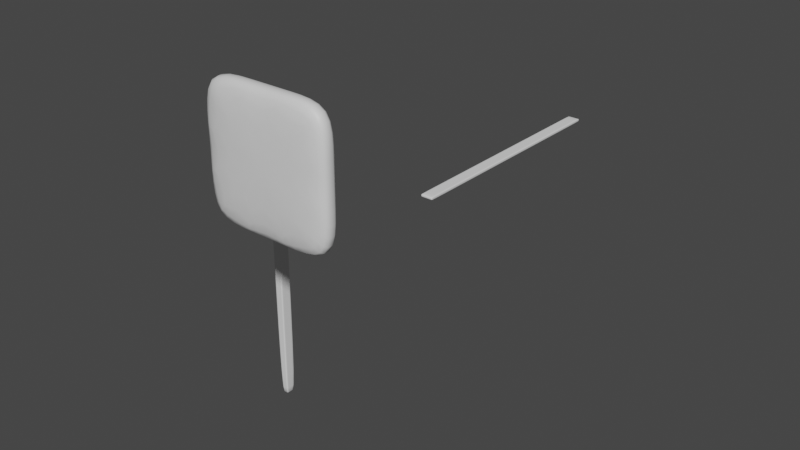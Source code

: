 # Source: 1_4_DashAbility.blend  (saved by Blender 3.3.6; exported with 4.5.12 LTS)
import bpy
from mathutils import Matrix  # noqa: F401  (used for matrix-valued properties, if any)

bpy.ops.wm.read_factory_settings(use_empty=True)
scene = bpy.context.scene
scene.name = 'Scene'

# ---- collections
col_collection = bpy.data.collections.new('Collection'); scene.collection.children.link(col_collection)

# ---- materials (node trees are filled in below, after node groups)
mat_material = bpy.data.materials.new('Material')
mat_material.alpha_threshold = 0.0
mat_material.use_transparent_shadow = False
mat_material.roughness = 0.5
mat_material.line_color = (0.0, 0.0, 0.0, 1.0)

# ---- material node trees
mat_material.use_nodes = True; mat_material.node_tree.nodes.clear()
_N = mat_material.node_tree.nodes; _L = mat_material.node_tree.links
n0 = _N.new('ShaderNodeOutputMaterial'); n0.name = 'Material Output'; n0.location = (300, 300)
n1 = _N.new('ShaderNodeBsdfPrincipled'); n1.name = 'Principled BSDF'; n1.location = (10, 300)
n1.distribution = 'GGX'
n1.subsurface_method = 'RANDOM_WALK_SKIN'
n1.inputs[3].default_value = 1.45
n1.inputs[27].default_value = (0.0, 0.0, 0.0, 1.0)
n1.inputs[28].default_value = 1.0
_L.new(n1.outputs[0], n0.inputs[0])
n0.is_active_output = True

# ---- world
world_world = bpy.data.worlds.new('World'); scene.world = world_world
world_world.use_nodes = True; world_world.node_tree.nodes.clear()
_N = world_world.node_tree.nodes; _L = world_world.node_tree.links
n0 = _N.new('ShaderNodeOutputWorld'); n0.name = 'World Output'; n0.location = (300, 300)
n1 = _N.new('ShaderNodeBackground'); n1.name = 'Background'; n1.location = (10, 300)
n1.inputs[0].default_value = (0.05088, 0.05088, 0.05088, 1.0)
_L.new(n1.outputs[0], n0.inputs[0])
n0.is_active_output = True
world_world.color = (0.05088, 0.05088, 0.05088)
world_world.use_sun_shadow = False
world_world.sun_shadow_jitter_overblur = 0.0

# ---- meshes
me_cube = bpy.data.meshes.new('Cube')
me_cube.from_pydata([(1.0, 1.0, 2.0), (1.0, 1.0, 0.0), (1.0, -1.0, 2.0), (1.0, -1.0, 0.0), (-1.0, 1.0, 2.0), (-1.0, 1.0, 0.0), (-1.0, -1.0, 2.0), (-1.0, -1.0, 0.0), (-1.0, 0.3333, 0.0), (-1.0, -0.3333, 0.0), (1.0, 0.3333, 2.0), (1.0, -0.3333, 2.0), (-1.0, -0.3333, 2.0), (-1.0, 0.3333, 2.0), (1.0, -0.3333, 0.0), (1.0, 0.3333, 0.0), (0.3333, 1.0, 0.0), (-0.3333, 1.0, 0.0), (0.3333, -1.0, 2.0), (-0.3333, -1.0, 2.0), (-0.3333, -1.0, 0.0), (0.3333, -1.0, 0.0), (-0.3333, 1.0, 2.0), (0.3333, 1.0, 2.0), (0.3333, 0.3333, 0.0), (-0.3333, 0.3333, 0.0), (0.3333, -0.3333, 0.0), (-0.3333, -0.3333, 0.0), (-0.3333, 0.3333, 2.0), (0.3333, 0.3333, 2.0), (-0.3333, -0.3333, 2.0), (0.3333, -0.3333, 2.0), (1.0, 1.0, 1.333), (1.0, 1.0, 0.6667), (-1.0, -1.0, 0.6667), (-1.0, -1.0, 1.333), (1.0, -1.0, 1.333), (1.0, -1.0, 0.6667), (-1.0, 1.0, 1.333), (-1.0, 1.0, 0.6667), (1.0, 0.3333, 1.333), (1.0, 0.3333, 0.6667), (1.0, -0.3333, 1.333), (1.0, -0.3333, 0.6667), (-1.0, -0.3333, 1.333), (-1.0, -0.3333, 0.6667), (-1.0, 0.3333, 1.333), (-1.0, 0.3333, 0.6667), (1.0, 2.333, 0.0), (1.0, 2.333, 0.6667), (-1.0, 2.333, 0.0), (-0.3333, 2.333, 0.0), (0.3333, -1.0, 1.333), (0.3333, -1.0, 0.6667), (-0.3333, -1.0, 1.333), (-0.3333, -1.0, 0.6667), (-0.3333, -4.0, 0.0), (0.3333, -4.0, 0.0), (0.3333, -4.0, 0.6667), (-0.3333, -4.0, 0.6667), (-0.3333, -1.5, 0.0), (-0.3333, -3.5, 0.0), (-0.3333, -3.5, 0.6667), (-0.3333, -1.5, 0.6667), (0.3333, -1.5, 0.0), (0.3333, -3.5, 0.0), (0.3333, -3.5, 0.6667), (0.3333, -1.5, 0.6667), (-0.3333, 1.667, 0.0), (-1.0, 1.667, 0.0), (1.0, 1.667, 0.6667), (1.0, 1.667, 0.0), (-1.0, 1.667, 0.6667), (0.3333, 1.667, 2.0), (1.0, 1.667, 2.0), (0.3333, 1.667, 0.0), (-1.0, 1.667, 2.0), (-0.3333, 1.667, 2.0), (1.0, 3.0, 0.0), (1.0, 3.0, 0.6667), (1.0, 1.667, 1.333), (-1.0, 1.667, 1.333), (-1.0, 3.0, 0.0), (-0.3333, 3.0, 0.0), (-1.0, 2.333, 0.6667), (0.3333, 2.333, 2.0), (1.0, 2.333, 2.0), (0.3333, 2.333, 0.0), (-1.0, 2.333, 2.0), (-0.3333, 2.333, 2.0), (6.667, 3.0, -19.0), (20.0, 3.0, 21.0), (1.0, 2.333, 1.333), (-1.0, 2.333, 1.333), (6.667, 3.0, 21.0), (-20.0, 3.0, -5.667), (-1.0, 3.0, 0.6667), (0.3333, 3.0, 2.0), (1.0, 3.0, 2.0), (0.3333, 3.0, 0.0), (-1.0, 3.0, 2.0), (-0.3333, 3.0, 2.0), (-6.667, 3.0, -19.0), (-20.0, 3.0, -19.0), (1.0, 3.0, 1.333), (-1.0, 3.0, 1.333), (20.0, 3.0, -5.667), (20.0, 3.0, -19.0), (-20.0, 3.0, 21.0), (-6.667, 3.0, 21.0), (20.0, 3.0, 7.667), (-20.0, 3.0, 7.667), (6.667, -4.2, -19.0), (20.0, -4.2, 21.0), (6.667, -4.2, 21.0), (-20.0, -4.2, -5.667), (-6.667, -4.2, -19.0), (-20.0, -4.2, -19.0), (20.0, -4.2, -5.667), (20.0, -4.2, -19.0), (-20.0, -4.2, 21.0), (-6.667, -4.2, 21.0), (20.0, -4.2, 7.667), (-20.0, -4.2, 7.667), (20.0, -0.25, -5.667), (20.0, -0.25, 7.667), (-20.0, -0.25, -5.667), (-20.0, -0.25, -19.0), (-6.667, -0.25, -19.0), (6.667, -0.25, -19.0), (-20.0, -0.25, 7.667), (20.0, -0.25, 21.0), (20.0, -0.25, -19.0), (-20.0, -0.25, 21.0), (6.667, -0.25, 21.0), (-6.667, -0.25, 21.0)], [], [(30, 19, 6, 12), (54, 35, 6, 19), (46, 38, 4, 13), (26, 21, 3, 14), (42, 36, 2, 11), (16, 75, 68, 17), (32, 40, 10, 0), (40, 42, 11, 10), (16, 24, 15, 1), (24, 26, 14, 15), (35, 44, 12, 6), (44, 46, 13, 12), (22, 28, 13, 4), (28, 30, 12, 13), (10, 11, 31, 29), (29, 31, 30, 28), (0, 10, 29, 23), (23, 29, 28, 22), (8, 9, 27, 25), (25, 27, 26, 24), (5, 8, 25, 17), (17, 25, 24, 16), (5, 69, 72, 39), (38, 81, 76, 4), (9, 7, 20, 27), (27, 20, 21, 26), (36, 52, 18, 2), (52, 54, 19, 18), (11, 2, 18, 31), (31, 18, 19, 30), (62, 59, 56, 61), (53, 55, 54, 52), (3, 21, 53, 37), (37, 53, 52, 36), (22, 77, 73, 23), (17, 68, 69, 5), (1, 71, 75, 16), (4, 76, 77, 22), (9, 8, 47, 45), (45, 47, 46, 44), (7, 9, 45, 34), (34, 45, 44, 35), (15, 14, 43, 41), (41, 43, 42, 40), (1, 15, 41, 33), (33, 41, 40, 32), (23, 73, 74, 0), (32, 80, 70, 33), (14, 3, 37, 43), (43, 37, 36, 42), (8, 5, 39, 47), (47, 39, 38, 46), (20, 7, 34, 55), (55, 34, 35, 54), (57, 56, 59, 58), (61, 56, 57, 65), (66, 58, 59, 62), (65, 57, 58, 66), (21, 64, 67, 53), (64, 65, 66, 67), (53, 67, 63, 55), (67, 66, 62, 63), (20, 60, 64, 21), (60, 61, 65, 64), (55, 63, 60, 20), (63, 62, 61, 60), (69, 50, 84, 72), (81, 93, 88, 76), (75, 87, 51, 68), (70, 49, 48, 71), (80, 92, 49, 70), (71, 48, 87, 75), (77, 89, 85, 73), (68, 51, 50, 69), (74, 86, 92, 80), (33, 70, 71, 1), (0, 74, 80, 32), (39, 72, 81, 38), (93, 105, 100, 88), (87, 99, 83, 51), (49, 79, 78, 48), (92, 104, 79, 49), (48, 78, 99, 87), (89, 101, 97, 85), (51, 83, 82, 50), (86, 98, 104, 92), (85, 97, 98, 86), (76, 88, 89, 77), (72, 84, 93, 81), (73, 85, 86, 74), (99, 90, 102, 83), (79, 106, 107, 78), (104, 110, 106, 79), (78, 107, 90, 99), (101, 109, 94, 97), (83, 102, 103, 82), (98, 91, 110, 104), (97, 94, 91, 98), (96, 95, 111, 105), (50, 82, 96, 84), (88, 100, 101, 89), (84, 96, 105, 93), (105, 111, 108, 100), (82, 103, 95, 96), (100, 108, 109, 101), (124, 125, 122, 118), (126, 127, 117, 115), (128, 129, 112, 116), (130, 126, 115, 123), (125, 131, 113, 122), (132, 124, 118, 119), (129, 132, 119, 112), (133, 130, 123, 120), (134, 135, 121, 114), (127, 128, 116, 117), (131, 134, 114, 113), (135, 133, 120, 121), (109, 108, 133, 135), (91, 94, 134, 131), (103, 102, 128, 127), (94, 109, 135, 134), (108, 111, 130, 133), (90, 107, 132, 129), (107, 106, 124, 132), (110, 91, 131, 125), (111, 95, 126, 130), (102, 90, 129, 128), (95, 103, 127, 126), (106, 110, 125, 124), (115, 117, 116, 112, 119, 118, 122, 113, 114, 121, 120, 123)])
me_cube.polygons.foreach_set('use_smooth', [True] * 130)
_uv = me_cube.uv_layers.new(name='UVMap')
_uv.uv.foreach_set('vector', [0.7917, 0.6667, 0.7917, 0.75, 0.875, 0.75, 0.875, 0.6667, 0.5417, 0.9167, 0.5417, 1.0, 0.625, 1.0, 0.625, 0.9167, 0.5417, 0.1667, 0.5417, 0.25, 0.625, 0.25, 0.625, 0.1667, 0.2917, 0.6667, 0.2917, 0.75, 0.375, 0.75, 0.375, 0.6667, 0.5417, 0.6667, 0.5417, 0.75, 0.625, 0.75, 0.625, 0.6667, 0.2917, 0.5, 0.2917, 0.5, 0.2083, 0.5, 0.2083, 0.5, 0.5417, 0.5, 0.5417, 0.5833, 0.625, 0.5833, 0.625, 0.5, 0.5417, 0.5833, 0.5417, 0.6667, 0.625, 0.6667, 0.625, 0.5833, 0.2917, 0.5, 0.2917, 0.5833, 0.375, 0.5833, 0.375, 0.5, 0.2917, 0.5833, 0.2917, 0.6667, 0.375, 0.6667, 0.375, 0.5833, 0.5417, 0.0, 0.5417, 0.08333, 0.625, 0.08333, 0.625, 0.0, 0.5417, 0.08333, 0.5417, 0.1667, 0.625, 0.1667, 0.625, 0.08333, 0.7917, 0.5, 0.7917, 0.5833, 0.875, 0.5833, 0.875, 0.5, 0.7917, 0.5833, 0.7917, 0.6667, 0.875, 0.6667, 0.875, 0.5833, 0.625, 0.5833, 0.625, 0.6667, 0.7083, 0.6667, 0.7083, 0.5833, 0.7083, 0.5833, 0.7083, 0.6667, 0.7917, 0.6667, 0.7917, 0.5833, 0.625, 0.5, 0.625, 0.5833, 0.7083, 0.5833, 0.7083, 0.5, 0.7083, 0.5, 0.7083, 0.5833, 0.7917, 0.5833, 0.7917, 0.5, 0.125, 0.5833, 0.125, 0.6667, 0.2083, 0.6667, 0.2083, 0.5833, 0.2083, 0.5833, 0.2083, 0.6667, 0.2917, 0.6667, 0.2917, 0.5833, 0.125, 0.5, 0.125, 0.5833, 0.2083, 0.5833, 0.2083, 0.5, 0.2083, 0.5, 0.2083, 0.5833, 0.2917, 0.5833, 0.2917, 0.5, 0.375, 0.25, 0.375, 0.25, 0.4583, 0.25, 0.4583, 0.25, 0.5417, 0.25, 0.5417, 0.25, 0.625, 0.25, 0.625, 0.25, 0.125, 0.6667, 0.125, 0.75, 0.2083, 0.75, 0.2083, 0.6667, 0.2083, 0.6667, 0.2083, 0.75, 0.2917, 0.75, 0.2917, 0.6667, 0.5417, 0.75, 0.5417, 0.8333, 0.625, 0.8333, 0.625, 0.75, 0.5417, 0.8333, 0.5417, 0.9167, 0.625, 0.9167, 0.625, 0.8333, 0.625, 0.6667, 0.625, 0.75, 0.7083, 0.75, 0.7083, 0.6667, 0.7083, 0.6667, 0.7083, 0.75, 0.7917, 0.75, 0.7917, 0.6667, 0.4583, 0.9167, 0.4583, 0.9167, 0.375, 0.9167, 0.375, 0.9167, 0.4583, 0.8333, 0.4583, 0.9167, 0.5417, 0.9167, 0.5417, 0.8333, 0.375, 0.75, 0.375, 0.8333, 0.4583, 0.8333, 0.4583, 0.75, 0.4583, 0.75, 0.4583, 0.8333, 0.5417, 0.8333, 0.5417, 0.75, 0.7917, 0.5, 0.7917, 0.5, 0.7083, 0.5, 0.7083, 0.5, 0.2083, 0.5, 0.2083, 0.5, 0.125, 0.5, 0.125, 0.5, 0.375, 0.5, 0.375, 0.5, 0.2917, 0.5, 0.2917, 0.5, 0.875, 0.5, 0.875, 0.5, 0.7917, 0.5, 0.7917, 0.5, 0.375, 0.08333, 0.375, 0.1667, 0.4583, 0.1667, 0.4583, 0.08333, 0.4583, 0.08333, 0.4583, 0.1667, 0.5417, 0.1667, 0.5417, 0.08333, 0.375, 0.0, 0.375, 0.08333, 0.4583, 0.08333, 0.4583, 0.0, 0.4583, 0.0, 0.4583, 0.08333, 0.5417, 0.08333, 0.5417, 0.0, 0.375, 0.5833, 0.375, 0.6667, 0.4583, 0.6667, 0.4583, 0.5833, 0.4583, 0.5833, 0.4583, 0.6667, 0.5417, 0.6667, 0.5417, 0.5833, 0.375, 0.5, 0.375, 0.5833, 0.4583, 0.5833, 0.4583, 0.5, 0.4583, 0.5, 0.4583, 0.5833, 0.5417, 0.5833, 0.5417, 0.5, 0.7083, 0.5, 0.7083, 0.5, 0.625, 0.5, 0.625, 0.5, 0.5417, 0.5, 0.5417, 0.5, 0.4583, 0.5, 0.4583, 0.5, 0.375, 0.6667, 0.375, 0.75, 0.4583, 0.75, 0.4583, 0.6667, 0.4583, 0.6667, 0.4583, 0.75, 0.5417, 0.75, 0.5417, 0.6667, 0.375, 0.1667, 0.375, 0.25, 0.4583, 0.25, 0.4583, 0.1667, 0.4583, 0.1667, 0.4583, 0.25, 0.5417, 0.25, 0.5417, 0.1667, 0.375, 0.9167, 0.375, 1.0, 0.4583, 1.0, 0.4583, 0.9167, 0.4583, 0.9167, 0.4583, 1.0, 0.5417, 1.0, 0.5417, 0.9167, 0.375, 0.8333, 0.375, 0.9167, 0.4583, 0.9167, 0.4583, 0.8333, 0.2083, 0.75, 0.2083, 0.75, 0.2917, 0.75, 0.2917, 0.75, 0.4583, 0.8333, 0.4583, 0.8333, 0.4583, 0.9167, 0.4583, 0.9167, 0.375, 0.8333, 0.375, 0.8333, 0.4583, 0.8333, 0.4583, 0.8333, 0.375, 0.8333, 0.375, 0.8333, 0.4583, 0.8333, 0.4583, 0.8333, 0.375, 0.8333, 0.375, 0.8333, 0.4583, 0.8333, 0.4583, 0.8333, 0.4583, 0.8333, 0.4583, 0.8333, 0.4583, 0.9167, 0.4583, 0.9167, 0.4583, 0.8333, 0.4583, 0.8333, 0.4583, 0.9167, 0.4583, 0.9167, 0.2083, 0.75, 0.2083, 0.75, 0.2917, 0.75, 0.2917, 0.75, 0.2083, 0.75, 0.2083, 0.75, 0.2917, 0.75, 0.2917, 0.75, 0.4583, 0.9167, 0.4583, 0.9167, 0.375, 0.9167, 0.375, 0.9167, 0.4583, 0.9167, 0.4583, 0.9167, 0.375, 0.9167, 0.375, 0.9167, 0.375, 0.25, 0.375, 0.25, 0.4583, 0.25, 0.4583, 0.25, 0.5417, 0.25, 0.5417, 0.25, 0.625, 0.25, 0.625, 0.25, 0.2917, 0.5, 0.2917, 0.5, 0.2083, 0.5, 0.2083, 0.5, 0.4583, 0.5, 0.4583, 0.5, 0.375, 0.5, 0.375, 0.5, 0.5417, 0.5, 0.5417, 0.5, 0.4583, 0.5, 0.4583, 0.5, 0.375, 0.5, 0.375, 0.5, 0.2917, 0.5, 0.2917, 0.5, 0.7917, 0.5, 0.7917, 0.5, 0.7083, 0.5, 0.7083, 0.5, 0.2083, 0.5, 0.2083, 0.5, 0.125, 0.5, 0.125, 0.5, 0.625, 0.5, 0.625, 0.5, 0.5417, 0.5, 0.5417, 0.5, 0.4583, 0.5, 0.4583, 0.5, 0.375, 0.5, 0.375, 0.5, 0.625, 0.5, 0.625, 0.5, 0.5417, 0.5, 0.5417, 0.5, 0.4583, 0.25, 0.4583, 0.25, 0.5417, 0.25, 0.5417, 0.25, 0.5417, 0.25, 0.5417, 0.25, 0.625, 0.25, 0.625, 0.25, 0.2917, 0.5, 0.2917, 0.5, 0.2083, 0.5, 0.2083, 0.5, 0.4583, 0.5, 0.4583, 0.5, 0.375, 0.5, 0.375, 0.5, 0.5417, 0.5, 0.5417, 0.5, 0.4583, 0.5, 0.4583, 0.5, 0.375, 0.5, 0.375, 0.5, 0.2917, 0.5, 0.2917, 0.5, 0.7917, 0.5, 0.7917, 0.5, 0.7083, 0.5, 0.7083, 0.5, 0.2083, 0.5, 0.2083, 0.5, 0.125, 0.5, 0.125, 0.5, 0.625, 0.5, 0.625, 0.5, 0.5417, 0.5, 0.5417, 0.5, 0.7083, 0.5, 0.7083, 0.5, 0.625, 0.5, 0.625, 0.5, 0.875, 0.5, 0.875, 0.5, 0.7917, 0.5, 0.7917, 0.5, 0.4583, 0.25, 0.4583, 0.25, 0.5417, 0.25, 0.5417, 0.25, 0.7083, 0.5, 0.7083, 0.5, 0.625, 0.5, 0.625, 0.5, 0.2917, 0.5, 0.2917, 0.5, 0.2083, 0.5, 0.2083, 0.5, 0.4583, 0.5, 0.4583, 0.5, 0.375, 0.5, 0.375, 0.5, 0.5417, 0.5, 0.5417, 0.5, 0.4583, 0.5, 0.4583, 0.5, 0.375, 0.5, 0.375, 0.5, 0.2917, 0.5, 0.2917, 0.5, 0.7917, 0.5, 0.7917, 0.5, 0.7083, 0.5, 0.7083, 0.5, 0.2083, 0.5, 0.2083, 0.5, 0.125, 0.5, 0.125, 0.5, 0.625, 0.5, 0.625, 0.5, 0.5417, 0.5, 0.5417, 0.5, 0.7083, 0.5, 0.7083, 0.5, 0.625, 0.5, 0.625, 0.5, 0.4583, 0.25, 0.4583, 0.25, 0.5417, 0.25, 0.5417, 0.25, 0.375, 0.25, 0.375, 0.25, 0.4583, 0.25, 0.4583, 0.25, 0.875, 0.5, 0.875, 0.5, 0.7917, 0.5, 0.7917, 0.5, 0.4583, 0.25, 0.4583, 0.25, 0.5417, 0.25, 0.5417, 0.25, 0.5417, 0.25, 0.5417, 0.25, 0.625, 0.25, 0.625, 0.25, 0.375, 0.25, 0.375, 0.25, 0.4583, 0.25, 0.4583, 0.25, 0.875, 0.5, 0.875, 0.5, 0.7917, 0.5, 0.7917, 0.5, 0.4583, 0.5, 0.5417, 0.5, 0.5417, 0.5, 0.4583, 0.5, 0.4583, 0.25, 0.375, 0.25, 0.375, 0.25, 0.4583, 0.25, 0.2083, 0.5, 0.2917, 0.5, 0.2917, 0.5, 0.2083, 0.5, 0.5417, 0.25, 0.4583, 0.25, 0.4583, 0.25, 0.5417, 0.25, 0.5417, 0.5, 0.625, 0.5, 0.625, 0.5, 0.5417, 0.5, 0.375, 0.5, 0.4583, 0.5, 0.4583, 0.5, 0.375, 0.5, 0.2917, 0.5, 0.375, 0.5, 0.375, 0.5, 0.2917, 0.5, 0.625, 0.25, 0.5417, 0.25, 0.5417, 0.25, 0.625, 0.25, 0.7083, 0.5, 0.7917, 0.5, 0.7917, 0.5, 0.7083, 0.5, 0.125, 0.5, 0.2083, 0.5, 0.2083, 0.5, 0.125, 0.5, 0.625, 0.5, 0.7083, 0.5, 0.7083, 0.5, 0.625, 0.5, 0.7917, 0.5, 0.875, 0.5, 0.875, 0.5, 0.7917, 0.5, 0.7917, 0.5, 0.875, 0.5, 0.875, 0.5, 0.7917, 0.5, 0.625, 0.5, 0.7083, 0.5, 0.7083, 0.5, 0.625, 0.5, 0.125, 0.5, 0.2083, 0.5, 0.2083, 0.5, 0.125, 0.5, 0.7083, 0.5, 0.7917, 0.5, 0.7917, 0.5, 0.7083, 0.5, 0.625, 0.25, 0.5417, 0.25, 0.5417, 0.25, 0.625, 0.25, 0.2917, 0.5, 0.375, 0.5, 0.375, 0.5, 0.2917, 0.5, 0.375, 0.5, 0.4583, 0.5, 0.4583, 0.5, 0.375, 0.5, 0.5417, 0.5, 0.625, 0.5, 0.625, 0.5, 0.5417, 0.5, 0.5417, 0.25, 0.4583, 0.25, 0.4583, 0.25, 0.5417, 0.25, 0.2083, 0.5, 0.2917, 0.5, 0.2917, 0.5, 0.2083, 0.5, 0.4583, 0.25, 0.375, 0.25, 0.375, 0.25, 0.4583, 0.25, 0.4583, 0.5, 0.5417, 0.5, 0.5417, 0.5, 0.4583, 0.5, 0.4583, 0.25, 0.375, 0.25, 0.2083, 0.5, 0.2917, 0.5, 0.375, 0.5, 0.4583, 0.5, 0.5417, 0.5, 0.625, 0.5, 0.7083, 0.5, 0.7917, 0.5, 0.875, 0.5, 0.5417, 0.25])
me_cube.materials.append(mat_material)
me_cube.use_mirror_vertex_groups = False
me_cube.update()
me_cube_001 = bpy.data.meshes.new('Cube.001')
me_cube_001.from_pydata([(-0.7, -2.0, -102.0), (-0.7, -2.0, 0.0), (-0.7, 2.0, -102.0), (-0.7, 2.0, 0.0), (1.3, -2.0, -102.0), (1.3, -2.0, 0.0), (1.3, 2.0, -102.0), (1.3, 2.0, 0.0), (-0.7, 1.333, -102.0), (-0.7, -1.333, -102.0), (-0.7, -1.333, 0.0), (-0.7, 1.333, 0.0), (1.3, -1.333, -102.0), (1.3, 1.333, -102.0), (1.3, 1.333, 0.0), (1.3, -1.333, 0.0), (0.6333, 2.0, -102.0), (-0.6333, 2.0, -102.0), (-0.6333, 2.0, 0.0), (0.6333, 2.0, 0.0), (-0.6333, -2.0, -102.0), (0.6333, -2.0, -102.0), (0.6333, -2.0, 0.0), (-0.6333, -2.0, 0.0), (-0.6333, 1.333, 0.0), (0.6333, 1.333, 0.0), (-0.6333, -1.333, 0.0), (0.6333, -1.333, 0.0), (0.6333, 1.333, -102.0), (-0.6333, 1.333, -102.0), (0.6333, -1.333, -102.0), (-0.6333, -1.333, -102.0), (-0.7, -2.0, -1.333), (-0.7, -2.0, -0.6667), (-0.7, 2.0, -0.6667), (-0.7, 2.0, -1.333), (1.3, 2.0, -0.6667), (1.3, 2.0, -1.333), (1.3, -2.0, -0.6667), (1.3, -2.0, -1.333), (1.3, 1.333, -0.6667), (1.3, 1.333, -1.333), (1.3, -1.333, -0.6667), (1.3, -1.333, -1.333), (-0.7, -1.333, 2.0), (-0.7, -2.0, 2.0), (-0.7, 2.0, 2.0), (-0.7, 1.333, 2.0), (0.6333, -2.0, -0.6667), (0.6333, -2.0, -1.333), (-0.6333, -2.0, -0.6667), (-0.6333, -2.0, -1.333), (-0.6333, 2.0, -0.6667), (-0.6333, 2.0, -1.333), (0.6333, 2.0, -0.6667), (0.6333, 2.0, -1.333), (-1.7, -1.333, -102.0), (-1.7, -2.0, -102.0), (-1.7, -2.0, -0.6667), (-1.7, -2.0, 0.0), (-1.7, 1.333, 0.0), (-1.7, 2.0, 0.0), (-1.7, 2.0, -1.333), (-1.7, 2.0, -102.0), (-1.7, 1.333, -102.0), (-1.7, -1.333, 0.0), (-1.7, -1.333, -1.333), (-1.7, 1.333, -1.333), (-1.7, -2.0, -1.333), (-1.7, 2.0, -0.6667), (-1.7, -1.333, -0.6667), (-1.7, 1.333, -0.6667), (-1.7, 1.333, 2.0), (-1.7, 2.0, 2.0), (-1.7, -2.0, 2.0), (-1.7, -1.333, 2.0), (-1.7, 1.333, 1.333), (-1.7, 1.333, 0.1667), (-1.7, -1.333, 0.1667), (-1.7, -1.333, 1.333), (-0.7, -1.333, 0.1667), (-0.7, -1.333, 1.333), (-0.7, -2.0, 1.333), (-0.7, -2.0, 0.1667), (-1.7, 2.0, 0.1667), (-1.7, 2.0, 1.333), (-0.7, 2.0, 1.333), (-0.7, 2.0, 0.1667), (-1.7, -2.0, 0.1667), (-1.7, -2.0, 1.333), (-0.7, 1.333, 0.1667), (-0.7, 1.333, 1.333)], [], [(8, 9, 56, 64), (54, 19, 7, 36), (42, 15, 5, 38), (50, 23, 1, 33), (30, 12, 4, 21), (26, 10, 1, 23), (18, 3, 11, 24), (24, 11, 10, 26), (16, 6, 13, 28), (28, 13, 12, 30), (36, 7, 14, 40), (40, 14, 15, 42), (0, 32, 68, 57), (86, 85, 73, 46), (8, 29, 31, 9), (29, 28, 30, 31), (2, 17, 29, 8), (17, 16, 28, 29), (14, 25, 27, 15), (25, 24, 26, 27), (7, 19, 25, 14), (19, 18, 24, 25), (15, 27, 22, 5), (27, 26, 23, 22), (9, 31, 20, 0), (31, 30, 21, 20), (38, 5, 22, 48), (48, 22, 23, 50), (34, 3, 18, 52), (52, 18, 19, 54), (17, 53, 55, 16), (53, 52, 54, 55), (2, 35, 53, 17), (35, 34, 52, 53), (21, 49, 51, 20), (49, 48, 50, 51), (4, 39, 49, 21), (39, 38, 48, 49), (2, 8, 64, 63), (34, 35, 62, 69), (82, 81, 44, 45), (33, 1, 59, 58), (13, 41, 43, 12), (41, 40, 42, 43), (6, 37, 41, 13), (37, 36, 40, 41), (20, 51, 32, 0), (51, 50, 33, 32), (12, 43, 39, 4), (43, 42, 38, 39), (16, 55, 37, 6), (55, 54, 36, 37), (3, 34, 69, 61), (76, 79, 75, 72), (71, 60, 61, 69), (58, 59, 65, 70), (70, 65, 60, 71), (56, 66, 67, 64), (66, 70, 71, 67), (57, 68, 66, 56), (68, 58, 70, 66), (64, 67, 62, 63), (67, 71, 69, 62), (35, 2, 63, 62), (32, 33, 58, 68), (9, 0, 57, 56), (47, 46, 73, 72), (44, 47, 72, 75), (45, 44, 75, 74), (79, 89, 74, 75), (81, 91, 47, 44), (91, 86, 46, 47), (85, 76, 72, 73), (89, 82, 45, 74), (59, 1, 83, 88), (88, 83, 82, 89), (61, 60, 77, 84), (84, 77, 76, 85), (11, 3, 87, 90), (90, 87, 86, 91), (10, 11, 90, 80), (80, 90, 91, 81), (65, 59, 88, 78), (78, 88, 89, 79), (60, 65, 78, 77), (77, 78, 79, 76), (1, 10, 80, 83), (83, 80, 81, 82), (3, 61, 84, 87), (87, 84, 85, 86)])
me_cube_001.polygons.foreach_set('use_smooth', [True] * 90)
_uv = me_cube_001.uv_layers.new(name='UVMap')
_uv.uv.foreach_set('vector', [0.125, 0.5833, 0.125, 0.6667, 0.125, 0.6667, 0.125, 0.5833, 0.5417, 0.4167, 0.625, 0.4167, 0.625, 0.5, 0.5417, 0.5, 0.5417, 0.6667, 0.625, 0.6667, 0.625, 0.75, 0.5417, 0.75, 0.5417, 0.9167, 0.625, 0.9167, 0.625, 1.0, 0.5417, 1.0, 0.2917, 0.6667, 0.375, 0.6667, 0.375, 0.75, 0.2917, 0.75, 0.7917, 0.6667, 0.875, 0.6667, 0.875, 0.75, 0.7917, 0.75, 0.7917, 0.5, 0.875, 0.5, 0.875, 0.5833, 0.7917, 0.5833, 0.7917, 0.5833, 0.875, 0.5833, 0.875, 0.6667, 0.7917, 0.6667, 0.2917, 0.5, 0.375, 0.5, 0.375, 0.5833, 0.2917, 0.5833, 0.2917, 0.5833, 0.375, 0.5833, 0.375, 0.6667, 0.2917, 0.6667, 0.5417, 0.5, 0.625, 0.5, 0.625, 0.5833, 0.5417, 0.5833, 0.5417, 0.5833, 0.625, 0.5833, 0.625, 0.6667, 0.5417, 0.6667, 0.375, 1.0, 0.4583, 1.0, 0.4583, 1.0, 0.375, 1.0, 0.625, 0.25, 0.625, 0.25, 0.625, 0.25, 0.625, 0.25, 0.125, 0.5833, 0.2083, 0.5833, 0.2083, 0.6667, 0.125, 0.6667, 0.2083, 0.5833, 0.2917, 0.5833, 0.2917, 0.6667, 0.2083, 0.6667, 0.125, 0.5, 0.2083, 0.5, 0.2083, 0.5833, 0.125, 0.5833, 0.2083, 0.5, 0.2917, 0.5, 0.2917, 0.5833, 0.2083, 0.5833, 0.625, 0.5833, 0.7083, 0.5833, 0.7083, 0.6667, 0.625, 0.6667, 0.7083, 0.5833, 0.7917, 0.5833, 0.7917, 0.6667, 0.7083, 0.6667, 0.625, 0.5, 0.7083, 0.5, 0.7083, 0.5833, 0.625, 0.5833, 0.7083, 0.5, 0.7917, 0.5, 0.7917, 0.5833, 0.7083, 0.5833, 0.625, 0.6667, 0.7083, 0.6667, 0.7083, 0.75, 0.625, 0.75, 0.7083, 0.6667, 0.7917, 0.6667, 0.7917, 0.75, 0.7083, 0.75, 0.125, 0.6667, 0.2083, 0.6667, 0.2083, 0.75, 0.125, 0.75, 0.2083, 0.6667, 0.2917, 0.6667, 0.2917, 0.75, 0.2083, 0.75, 0.5417, 0.75, 0.625, 0.75, 0.625, 0.8333, 0.5417, 0.8333, 0.5417, 0.8333, 0.625, 0.8333, 0.625, 0.9167, 0.5417, 0.9167, 0.5417, 0.25, 0.625, 0.25, 0.625, 0.3333, 0.5417, 0.3333, 0.5417, 0.3333, 0.625, 0.3333, 0.625, 0.4167, 0.5417, 0.4167, 0.375, 0.3333, 0.4583, 0.3333, 0.4583, 0.4167, 0.375, 0.4167, 0.4583, 0.3333, 0.5417, 0.3333, 0.5417, 0.4167, 0.4583, 0.4167, 0.375, 0.25, 0.4583, 0.25, 0.4583, 0.3333, 0.375, 0.3333, 0.4583, 0.25, 0.5417, 0.25, 0.5417, 0.3333, 0.4583, 0.3333, 0.375, 0.8333, 0.4583, 0.8333, 0.4583, 0.9167, 0.375, 0.9167, 0.4583, 0.8333, 0.5417, 0.8333, 0.5417, 0.9167, 0.4583, 0.9167, 0.375, 0.75, 0.4583, 0.75, 0.4583, 0.8333, 0.375, 0.8333, 0.4583, 0.75, 0.5417, 0.75, 0.5417, 0.8333, 0.4583, 0.8333, 0.125, 0.5, 0.125, 0.5833, 0.125, 0.5833, 0.125, 0.5, 0.5417, 0.25, 0.4583, 0.25, 0.4583, 0.25, 0.5417, 0.25, 0.875, 0.75, 0.875, 0.6667, 0.875, 0.6667, 0.875, 0.75, 0.5417, 1.0, 0.625, 1.0, 0.625, 1.0, 0.5417, 1.0, 0.375, 0.5833, 0.4583, 0.5833, 0.4583, 0.6667, 0.375, 0.6667, 0.4583, 0.5833, 0.5417, 0.5833, 0.5417, 0.6667, 0.4583, 0.6667, 0.375, 0.5, 0.4583, 0.5, 0.4583, 0.5833, 0.375, 0.5833, 0.4583, 0.5, 0.5417, 0.5, 0.5417, 0.5833, 0.4583, 0.5833, 0.375, 0.9167, 0.4583, 0.9167, 0.4583, 1.0, 0.375, 1.0, 0.4583, 0.9167, 0.5417, 0.9167, 0.5417, 1.0, 0.4583, 1.0, 0.375, 0.6667, 0.4583, 0.6667, 0.4583, 0.75, 0.375, 0.75, 0.4583, 0.6667, 0.5417, 0.6667, 0.5417, 0.75, 0.4583, 0.75, 0.375, 0.4167, 0.4583, 0.4167, 0.4583, 0.5, 0.375, 0.5, 0.4583, 0.4167, 0.5417, 0.4167, 0.5417, 0.5, 0.4583, 0.5, 0.625, 0.25, 0.5417, 0.25, 0.5417, 0.25, 0.625, 0.25, 0.625, 0.1667, 0.625, 0.08333, 0.625, 0.08333, 0.625, 0.1667, 0.5417, 0.1667, 0.625, 0.1667, 0.625, 0.25, 0.5417, 0.25, 0.5417, 0.0, 0.625, 0.0, 0.625, 0.08333, 0.5417, 0.08333, 0.5417, 0.08333, 0.625, 0.08333, 0.625, 0.1667, 0.5417, 0.1667, 0.375, 0.08333, 0.4583, 0.08333, 0.4583, 0.1667, 0.375, 0.1667, 0.4583, 0.08333, 0.5417, 0.08333, 0.5417, 0.1667, 0.4583, 0.1667, 0.375, 0.0, 0.4583, 0.0, 0.4583, 0.08333, 0.375, 0.08333, 0.4583, 0.0, 0.5417, 0.0, 0.5417, 0.08333, 0.4583, 0.08333, 0.375, 0.1667, 0.4583, 0.1667, 0.4583, 0.25, 0.375, 0.25, 0.4583, 0.1667, 0.5417, 0.1667, 0.5417, 0.25, 0.4583, 0.25, 0.4583, 0.25, 0.375, 0.25, 0.375, 0.25, 0.4583, 0.25, 0.4583, 1.0, 0.5417, 1.0, 0.5417, 1.0, 0.4583, 1.0, 0.125, 0.6667, 0.125, 0.75, 0.125, 0.75, 0.125, 0.6667, 0.875, 0.5833, 0.875, 0.5, 0.875, 0.5, 0.875, 0.5833, 0.875, 0.6667, 0.875, 0.5833, 0.875, 0.5833, 0.875, 0.6667, 0.875, 0.75, 0.875, 0.6667, 0.875, 0.6667, 0.875, 0.75, 0.625, 0.08333, 0.625, 0.0, 0.625, 0.0, 0.625, 0.08333, 0.875, 0.6667, 0.875, 0.5833, 0.875, 0.5833, 0.875, 0.6667, 0.875, 0.5833, 0.875, 0.5, 0.875, 0.5, 0.875, 0.5833, 0.625, 0.25, 0.625, 0.1667, 0.625, 0.1667, 0.625, 0.25, 0.625, 1.0, 0.625, 1.0, 0.625, 1.0, 0.625, 1.0, 0.625, 1.0, 0.625, 1.0, 0.625, 1.0, 0.625, 1.0, 0.625, 1.0, 0.625, 1.0, 0.625, 1.0, 0.625, 1.0, 0.625, 0.25, 0.625, 0.1667, 0.625, 0.1667, 0.625, 0.25, 0.625, 0.25, 0.625, 0.1667, 0.625, 0.1667, 0.625, 0.25, 0.875, 0.5833, 0.875, 0.5, 0.875, 0.5, 0.875, 0.5833, 0.875, 0.5833, 0.875, 0.5, 0.875, 0.5, 0.875, 0.5833, 0.875, 0.6667, 0.875, 0.5833, 0.875, 0.5833, 0.875, 0.6667, 0.875, 0.6667, 0.875, 0.5833, 0.875, 0.5833, 0.875, 0.6667, 0.625, 0.08333, 0.625, 0.0, 0.625, 0.0, 0.625, 0.08333, 0.625, 0.08333, 0.625, 0.0, 0.625, 0.0, 0.625, 0.08333, 0.625, 0.1667, 0.625, 0.08333, 0.625, 0.08333, 0.625, 0.1667, 0.625, 0.1667, 0.625, 0.08333, 0.625, 0.08333, 0.625, 0.1667, 0.875, 0.75, 0.875, 0.6667, 0.875, 0.6667, 0.875, 0.75, 0.875, 0.75, 0.875, 0.6667, 0.875, 0.6667, 0.875, 0.75, 0.625, 0.25, 0.625, 0.25, 0.625, 0.25, 0.625, 0.25, 0.625, 0.25, 0.625, 0.25, 0.625, 0.25, 0.625, 0.25])
me_cube_001.update()
me_cube_002 = bpy.data.meshes.new('Cube.002')
me_cube_002.from_pydata([(-2.0, -40.0, -0.5), (-2.0, -40.0, 0.5), (-2.0, 40.0, -0.5), (-2.0, 40.0, 0.5), (2.0, -40.0, -0.5), (2.0, -40.0, 0.5), (2.0, 40.0, -0.5), (2.0, 40.0, 0.5), (-2.0, 39.44, -0.5), (-2.0, -39.44, -0.5), (-2.0, -39.44, 0.5), (-2.0, 39.44, 0.5), (2.0, -39.44, -0.5), (2.0, 39.44, -0.5), (2.0, 39.44, 0.5), (2.0, -39.44, 0.5), (1.778, 40.0, -0.5), (-1.778, 40.0, -0.5), (-1.778, 40.0, 0.5), (1.778, 40.0, 0.5), (-1.778, -40.0, -0.5), (1.778, -40.0, -0.5), (1.778, -40.0, 0.5), (-1.778, -40.0, 0.5), (-1.778, 39.44, 0.5), (1.778, 39.44, 0.5), (-1.778, -39.44, 0.5), (1.778, -39.44, 0.5), (1.778, 39.44, -0.5), (-1.778, 39.44, -0.5), (1.778, -39.44, -0.5), (-1.778, -39.44, -0.5)], [], [(8, 11, 3, 2), (16, 19, 7, 6), (12, 15, 5, 4), (20, 23, 1, 0), (30, 12, 4, 21), (26, 10, 1, 23), (18, 3, 11, 24), (24, 11, 10, 26), (16, 6, 13, 28), (28, 13, 12, 30), (6, 7, 14, 13), (13, 14, 15, 12), (0, 1, 10, 9), (9, 10, 11, 8), (8, 29, 31, 9), (29, 28, 30, 31), (2, 17, 29, 8), (17, 16, 28, 29), (14, 25, 27, 15), (25, 24, 26, 27), (7, 19, 25, 14), (19, 18, 24, 25), (15, 27, 22, 5), (27, 26, 23, 22), (9, 31, 20, 0), (31, 30, 21, 20), (4, 5, 22, 21), (21, 22, 23, 20), (2, 3, 18, 17), (17, 18, 19, 16)])
me_cube_002.polygons.foreach_set('use_smooth', [True] * 30)
_uv = me_cube_002.uv_layers.new(name='UVMap')
_uv.uv.foreach_set('vector', [0.375, 0.1667, 0.625, 0.1667, 0.625, 0.25, 0.375, 0.25, 0.375, 0.4167, 0.625, 0.4167, 0.625, 0.5, 0.375, 0.5, 0.375, 0.6667, 0.625, 0.6667, 0.625, 0.75, 0.375, 0.75, 0.375, 0.9167, 0.625, 0.9167, 0.625, 1.0, 0.375, 1.0, 0.2917, 0.6667, 0.375, 0.6667, 0.375, 0.75, 0.2917, 0.75, 0.7917, 0.6667, 0.875, 0.6667, 0.875, 0.75, 0.7917, 0.75, 0.7917, 0.5, 0.875, 0.5, 0.875, 0.5833, 0.7917, 0.5833, 0.7917, 0.5833, 0.875, 0.5833, 0.875, 0.6667, 0.7917, 0.6667, 0.2917, 0.5, 0.375, 0.5, 0.375, 0.5833, 0.2917, 0.5833, 0.2917, 0.5833, 0.375, 0.5833, 0.375, 0.6667, 0.2917, 0.6667, 0.375, 0.5, 0.625, 0.5, 0.625, 0.5833, 0.375, 0.5833, 0.375, 0.5833, 0.625, 0.5833, 0.625, 0.6667, 0.375, 0.6667, 0.375, 0.0, 0.625, 0.0, 0.625, 0.08333, 0.375, 0.08333, 0.375, 0.08333, 0.625, 0.08333, 0.625, 0.1667, 0.375, 0.1667, 0.125, 0.5833, 0.2083, 0.5833, 0.2083, 0.6667, 0.125, 0.6667, 0.2083, 0.5833, 0.2917, 0.5833, 0.2917, 0.6667, 0.2083, 0.6667, 0.125, 0.5, 0.2083, 0.5, 0.2083, 0.5833, 0.125, 0.5833, 0.2083, 0.5, 0.2917, 0.5, 0.2917, 0.5833, 0.2083, 0.5833, 0.625, 0.5833, 0.7083, 0.5833, 0.7083, 0.6667, 0.625, 0.6667, 0.7083, 0.5833, 0.7917, 0.5833, 0.7917, 0.6667, 0.7083, 0.6667, 0.625, 0.5, 0.7083, 0.5, 0.7083, 0.5833, 0.625, 0.5833, 0.7083, 0.5, 0.7917, 0.5, 0.7917, 0.5833, 0.7083, 0.5833, 0.625, 0.6667, 0.7083, 0.6667, 0.7083, 0.75, 0.625, 0.75, 0.7083, 0.6667, 0.7917, 0.6667, 0.7917, 0.75, 0.7083, 0.75, 0.125, 0.6667, 0.2083, 0.6667, 0.2083, 0.75, 0.125, 0.75, 0.2083, 0.6667, 0.2917, 0.6667, 0.2917, 0.75, 0.2083, 0.75, 0.375, 0.75, 0.625, 0.75, 0.625, 0.8333, 0.375, 0.8333, 0.375, 0.8333, 0.625, 0.8333, 0.625, 0.9167, 0.375, 0.9167, 0.375, 0.25, 0.625, 0.25, 0.625, 0.3333, 0.375, 0.3333, 0.375, 0.3333, 0.625, 0.3333, 0.625, 0.4167, 0.375, 0.4167])
me_cube_002.update()

# ---- objects
ob_cube = bpy.data.objects.new('Cube', me_cube)
ob_cube_001 = bpy.data.objects.new('Cube.001', me_cube_001)
ob_cube_002 = bpy.data.objects.new('Cube.002', me_cube_002)

# ---- transforms, parenting, visibility, modifiers, constraints
ob_cube.location = (0.0, 0.0, 0.0)
ob_cube.lock_rotations_4d = False
ob_cube.empty_display_type = 'ARROWS'
ob_cube.lineart.crease_threshold = 0.0
_m = ob_cube.modifiers.new('Subdivision', 'SUBSURF')
_m.levels = 2
ob_cube_001.location = (-51.3, 50.0, -14.0)
_m = ob_cube_001.modifiers.new('Subdivision', 'SUBSURF')
_m.levels = 2
ob_cube_002.location = (0.0, 100.0, -30.0)
_m = ob_cube_002.modifiers.new('Subdivision', 'SUBSURF')
_m.levels = 2

# ---- collection membership
col_collection.objects.link(ob_cube)
col_collection.objects.link(ob_cube_001)
col_collection.objects.link(ob_cube_002)

# ---- scene / render settings (as saved in the file)
scene.frame_start = 1; scene.frame_end = 250; scene.frame_set(1)
scene.render.engine = 'BLENDER_EEVEE_NEXT'
scene.cycles.sampling_pattern = 'TABULATED_SOBOL'
scene.cycles.use_light_tree = False
scene.view_settings.view_transform = 'Filmic'
bpy.context.view_layer.update()

# ---- added for rendering (the .blend has no active camera and no usable light): camera, sun
cam_auto = bpy.data.cameras.new('AutoCamera')
cam_auto.lens = 50.0
cam_auto.sensor_width = 36.0
cam_auto.clip_end = 3440.37
ob_auto_camera = bpy.data.objects.new('AutoCamera', cam_auto)
scene.collection.objects.link(ob_auto_camera)
ob_auto_camera.location = (179.533, -167.34, 109.327)
ob_auto_camera.rotation_euler = (1.09748, -7.21219e-08, 0.694738)
scene.camera = ob_auto_camera
light_auto_sun = bpy.data.lights.new('AutoSun', 'SUN')
light_auto_sun.energy = 3.0
light_auto_sun.angle = 0.0523599
ob_auto_sun = bpy.data.objects.new('AutoSun', light_auto_sun)
scene.collection.objects.link(ob_auto_sun)
ob_auto_sun.rotation_euler = (0.872665, 0.174533, 0.523599)
bpy.context.view_layer.update()

